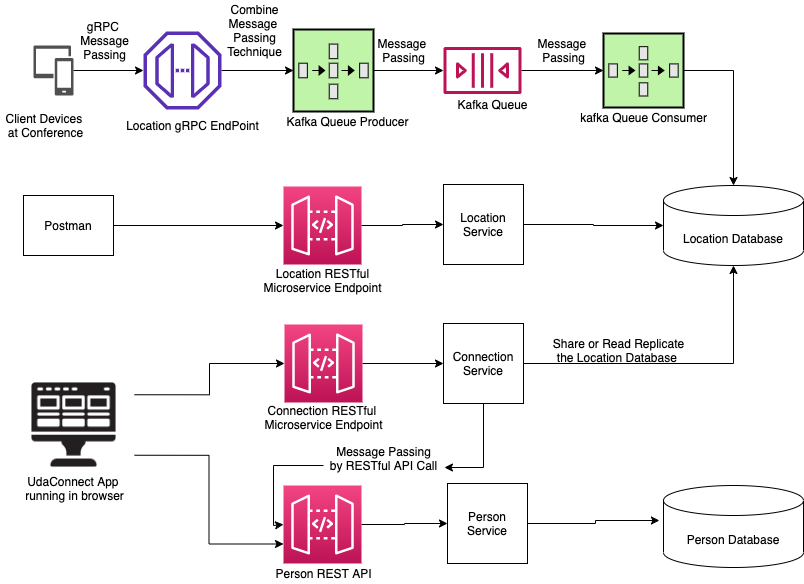

The diagram above was exported from draw.io. Its source (the exported page's mxGraphModel, read from the mxfile embedded in the PNG):
<mxGraphModel dx="1426" dy="691" grid="1" gridSize="10" guides="1" tooltips="1" connect="1" arrows="1" fold="1" page="1" pageScale="1" pageWidth="850" pageHeight="1100" math="0" shadow="0">
  <root>
    <mxCell id="0" />
    <mxCell id="1" parent="0" />
    <mxCell id="mGvabYf1FJq-HPClOe7I-5" style="edgeStyle=orthogonalEdgeStyle;rounded=0;orthogonalLoop=1;jettySize=auto;html=1;" parent="1" source="mGvabYf1FJq-HPClOe7I-1" target="mGvabYf1FJq-HPClOe7I-3" edge="1">
      <mxGeometry relative="1" as="geometry" />
    </mxCell>
    <mxCell id="mGvabYf1FJq-HPClOe7I-1" value="" style="pointerEvents=1;shadow=0;dashed=0;html=1;strokeColor=none;labelPosition=center;verticalLabelPosition=bottom;verticalAlign=top;align=center;fillColor=#505050;shape=mxgraph.mscae.intune.device_group" parent="1" vertex="1">
      <mxGeometry x="40" y="80" width="40" height="50" as="geometry" />
    </mxCell>
    <mxCell id="-_Tg9rlU-D6I9-rJKRvO-5" style="edgeStyle=orthogonalEdgeStyle;rounded=0;orthogonalLoop=1;jettySize=auto;html=1;entryX=0;entryY=0.5;entryDx=0;entryDy=0;entryPerimeter=0;" edge="1" parent="1" source="mGvabYf1FJq-HPClOe7I-3" target="-_Tg9rlU-D6I9-rJKRvO-1">
      <mxGeometry relative="1" as="geometry" />
    </mxCell>
    <mxCell id="mGvabYf1FJq-HPClOe7I-3" value="" style="outlineConnect=0;fontColor=#232F3E;gradientColor=none;fillColor=#5A30B5;strokeColor=none;dashed=0;verticalLabelPosition=bottom;verticalAlign=top;align=center;html=1;fontSize=12;fontStyle=0;aspect=fixed;pointerEvents=1;shape=mxgraph.aws4.endpoint;" parent="1" vertex="1">
      <mxGeometry x="150" y="66" width="78" height="78" as="geometry" />
    </mxCell>
    <mxCell id="mGvabYf1FJq-HPClOe7I-4" value="Location gRPC EndPoint" style="text;html=1;align=center;verticalAlign=middle;resizable=0;points=[];autosize=1;strokeColor=none;" parent="1" vertex="1">
      <mxGeometry x="124" y="150" width="150" height="20" as="geometry" />
    </mxCell>
    <mxCell id="mGvabYf1FJq-HPClOe7I-6" value="gRPC&amp;nbsp;&lt;br&gt;Message&lt;br&gt;Passing" style="text;html=1;align=center;verticalAlign=middle;resizable=0;points=[];autosize=1;strokeColor=none;" parent="1" vertex="1">
      <mxGeometry x="81" y="50" width="60" height="50" as="geometry" />
    </mxCell>
    <mxCell id="mGvabYf1FJq-HPClOe7I-12" style="edgeStyle=orthogonalEdgeStyle;rounded=0;orthogonalLoop=1;jettySize=auto;html=1;entryX=0;entryY=0.5;entryDx=0;entryDy=0;entryPerimeter=0;" parent="1" source="mGvabYf1FJq-HPClOe7I-7" target="mGvabYf1FJq-HPClOe7I-10" edge="1">
      <mxGeometry relative="1" as="geometry" />
    </mxCell>
    <mxCell id="mGvabYf1FJq-HPClOe7I-7" value="" style="outlineConnect=0;fontColor=#232F3E;gradientColor=none;fillColor=#BC1356;strokeColor=none;dashed=0;verticalLabelPosition=bottom;verticalAlign=top;align=center;html=1;fontSize=12;fontStyle=0;aspect=fixed;pointerEvents=1;shape=mxgraph.aws4.queue;" parent="1" vertex="1">
      <mxGeometry x="450" y="81.5" width="78" height="47" as="geometry" />
    </mxCell>
    <mxCell id="mGvabYf1FJq-HPClOe7I-8" value="Kafka Queue" style="text;html=1;align=center;verticalAlign=middle;resizable=0;points=[];autosize=1;strokeColor=none;" parent="1" vertex="1">
      <mxGeometry x="454" y="128.5" width="90" height="20" as="geometry" />
    </mxCell>
    <mxCell id="mGvabYf1FJq-HPClOe7I-14" style="edgeStyle=orthogonalEdgeStyle;rounded=0;orthogonalLoop=1;jettySize=auto;html=1;entryX=0.5;entryY=0;entryDx=0;entryDy=0;entryPerimeter=0;" parent="1" source="mGvabYf1FJq-HPClOe7I-10" target="mGvabYf1FJq-HPClOe7I-13" edge="1">
      <mxGeometry relative="1" as="geometry">
        <Array as="points">
          <mxPoint x="740" y="105" />
        </Array>
      </mxGeometry>
    </mxCell>
    <mxCell id="mGvabYf1FJq-HPClOe7I-10" value="" style="strokeWidth=2;outlineConnect=0;dashed=0;align=center;fontSize=8;fillColor=#c0f5a9;verticalLabelPosition=bottom;verticalAlign=top;shape=mxgraph.eip.composed_message_processor;" parent="1" vertex="1">
      <mxGeometry x="610" y="68" width="80" height="74" as="geometry" />
    </mxCell>
    <mxCell id="mGvabYf1FJq-HPClOe7I-11" value="kafka Queue Consumer" style="text;html=1;align=center;verticalAlign=middle;resizable=0;points=[];autosize=1;strokeColor=none;" parent="1" vertex="1">
      <mxGeometry x="580" y="142" width="140" height="20" as="geometry" />
    </mxCell>
    <mxCell id="mGvabYf1FJq-HPClOe7I-13" value="Location Database" style="shape=cylinder3;whiteSpace=wrap;html=1;boundedLbl=1;backgroundOutline=1;size=15;" parent="1" vertex="1">
      <mxGeometry x="670" y="220" width="140" height="80" as="geometry" />
    </mxCell>
    <mxCell id="mGvabYf1FJq-HPClOe7I-30" style="edgeStyle=orthogonalEdgeStyle;rounded=0;orthogonalLoop=1;jettySize=auto;html=1;entryX=0;entryY=0.5;entryDx=0;entryDy=0;" parent="1" source="mGvabYf1FJq-HPClOe7I-15" target="mGvabYf1FJq-HPClOe7I-26" edge="1">
      <mxGeometry relative="1" as="geometry" />
    </mxCell>
    <mxCell id="mGvabYf1FJq-HPClOe7I-15" value="" style="points=[[0,0,0],[0.25,0,0],[0.5,0,0],[0.75,0,0],[1,0,0],[0,1,0],[0.25,1,0],[0.5,1,0],[0.75,1,0],[1,1,0],[0,0.25,0],[0,0.5,0],[0,0.75,0],[1,0.25,0],[1,0.5,0],[1,0.75,0]];outlineConnect=0;fontColor=#232F3E;gradientColor=#F34482;gradientDirection=north;fillColor=#BC1356;strokeColor=#ffffff;dashed=0;verticalLabelPosition=bottom;verticalAlign=top;align=center;html=1;fontSize=12;fontStyle=0;aspect=fixed;shape=mxgraph.aws4.resourceIcon;resIcon=mxgraph.aws4.api_gateway;" parent="1" vertex="1">
      <mxGeometry x="290" y="221" width="78" height="78" as="geometry" />
    </mxCell>
    <mxCell id="mGvabYf1FJq-HPClOe7I-16" value="Location RESTful&lt;br&gt;Microservice Endpoint" style="text;html=1;align=center;verticalAlign=middle;resizable=0;points=[];autosize=1;strokeColor=none;" parent="1" vertex="1">
      <mxGeometry x="264" y="300" width="130" height="30" as="geometry" />
    </mxCell>
    <mxCell id="mGvabYf1FJq-HPClOe7I-28" style="edgeStyle=orthogonalEdgeStyle;rounded=0;orthogonalLoop=1;jettySize=auto;html=1;entryX=0;entryY=0.5;entryDx=0;entryDy=0;" parent="1" source="mGvabYf1FJq-HPClOe7I-18" target="mGvabYf1FJq-HPClOe7I-25" edge="1">
      <mxGeometry relative="1" as="geometry">
        <Array as="points">
          <mxPoint x="360" y="399" />
          <mxPoint x="360" y="399" />
        </Array>
      </mxGeometry>
    </mxCell>
    <mxCell id="mGvabYf1FJq-HPClOe7I-18" value="" style="points=[[0,0,0],[0.25,0,0],[0.5,0,0],[0.75,0,0],[1,0,0],[0,1,0],[0.25,1,0],[0.5,1,0],[0.75,1,0],[1,1,0],[0,0.25,0],[0,0.5,0],[0,0.75,0],[1,0.25,0],[1,0.5,0],[1,0.75,0]];outlineConnect=0;fontColor=#232F3E;gradientColor=#F34482;gradientDirection=north;fillColor=#BC1356;strokeColor=#ffffff;dashed=0;verticalLabelPosition=bottom;verticalAlign=top;align=center;html=1;fontSize=12;fontStyle=0;aspect=fixed;shape=mxgraph.aws4.resourceIcon;resIcon=mxgraph.aws4.api_gateway;" parent="1" vertex="1">
      <mxGeometry x="291" y="359" width="78" height="78" as="geometry" />
    </mxCell>
    <mxCell id="mGvabYf1FJq-HPClOe7I-19" value="Connection RESTful &lt;br&gt;Microservice Endpoint" style="text;html=1;align=center;verticalAlign=middle;resizable=0;points=[];autosize=1;strokeColor=none;" parent="1" vertex="1">
      <mxGeometry x="265" y="437" width="130" height="30" as="geometry" />
    </mxCell>
    <mxCell id="mGvabYf1FJq-HPClOe7I-33" style="edgeStyle=orthogonalEdgeStyle;rounded=0;orthogonalLoop=1;jettySize=auto;html=1;entryX=0;entryY=0.5;entryDx=0;entryDy=0;" parent="1" source="mGvabYf1FJq-HPClOe7I-21" target="mGvabYf1FJq-HPClOe7I-27" edge="1">
      <mxGeometry relative="1" as="geometry" />
    </mxCell>
    <mxCell id="mGvabYf1FJq-HPClOe7I-21" value="" style="points=[[0,0,0],[0.25,0,0],[0.5,0,0],[0.75,0,0],[1,0,0],[0,1,0],[0.25,1,0],[0.5,1,0],[0.75,1,0],[1,1,0],[0,0.25,0],[0,0.5,0],[0,0.75,0],[1,0.25,0],[1,0.5,0],[1,0.75,0]];outlineConnect=0;fontColor=#232F3E;gradientColor=#F34482;gradientDirection=north;fillColor=#BC1356;strokeColor=#ffffff;dashed=0;verticalLabelPosition=bottom;verticalAlign=top;align=center;html=1;fontSize=12;fontStyle=0;aspect=fixed;shape=mxgraph.aws4.resourceIcon;resIcon=mxgraph.aws4.api_gateway;" parent="1" vertex="1">
      <mxGeometry x="290" y="520" width="78" height="78" as="geometry" />
    </mxCell>
    <mxCell id="mGvabYf1FJq-HPClOe7I-22" value="Person REST API" style="text;html=1;align=center;verticalAlign=middle;resizable=0;points=[];autosize=1;strokeColor=none;" parent="1" vertex="1">
      <mxGeometry x="275" y="598" width="110" height="20" as="geometry" />
    </mxCell>
    <mxCell id="mGvabYf1FJq-HPClOe7I-23" value="Person Database" style="shape=cylinder3;whiteSpace=wrap;html=1;boundedLbl=1;backgroundOutline=1;size=15;" parent="1" vertex="1">
      <mxGeometry x="670" y="520" width="140" height="82" as="geometry" />
    </mxCell>
    <mxCell id="mGvabYf1FJq-HPClOe7I-29" style="edgeStyle=orthogonalEdgeStyle;rounded=0;orthogonalLoop=1;jettySize=auto;html=1;entryX=0.5;entryY=1;entryDx=0;entryDy=0;entryPerimeter=0;" parent="1" source="mGvabYf1FJq-HPClOe7I-25" target="mGvabYf1FJq-HPClOe7I-13" edge="1">
      <mxGeometry relative="1" as="geometry" />
    </mxCell>
    <mxCell id="mGvabYf1FJq-HPClOe7I-32" style="edgeStyle=orthogonalEdgeStyle;rounded=0;orthogonalLoop=1;jettySize=auto;html=1;entryX=0;entryY=0.5;entryDx=0;entryDy=0;entryPerimeter=0;startArrow=none;" parent="1" source="mGvabYf1FJq-HPClOe7I-36" target="mGvabYf1FJq-HPClOe7I-21" edge="1">
      <mxGeometry relative="1" as="geometry">
        <mxPoint x="160" y="560" as="targetPoint" />
        <Array as="points">
          <mxPoint x="280" y="500" />
          <mxPoint x="280" y="560" />
        </Array>
      </mxGeometry>
    </mxCell>
    <mxCell id="-_Tg9rlU-D6I9-rJKRvO-15" style="edgeStyle=orthogonalEdgeStyle;rounded=0;orthogonalLoop=1;jettySize=auto;html=1;exitX=0.5;exitY=1;exitDx=0;exitDy=0;entryX=1.008;entryY=0.817;entryDx=0;entryDy=0;entryPerimeter=0;" edge="1" parent="1" source="mGvabYf1FJq-HPClOe7I-25" target="mGvabYf1FJq-HPClOe7I-36">
      <mxGeometry relative="1" as="geometry" />
    </mxCell>
    <mxCell id="mGvabYf1FJq-HPClOe7I-25" value="Connection Service" style="whiteSpace=wrap;html=1;aspect=fixed;" parent="1" vertex="1">
      <mxGeometry x="450" y="358" width="80" height="80" as="geometry" />
    </mxCell>
    <mxCell id="mGvabYf1FJq-HPClOe7I-31" style="edgeStyle=orthogonalEdgeStyle;rounded=0;orthogonalLoop=1;jettySize=auto;html=1;entryX=0;entryY=0.5;entryDx=0;entryDy=0;entryPerimeter=0;" parent="1" source="mGvabYf1FJq-HPClOe7I-26" target="mGvabYf1FJq-HPClOe7I-13" edge="1">
      <mxGeometry relative="1" as="geometry" />
    </mxCell>
    <mxCell id="mGvabYf1FJq-HPClOe7I-26" value="Location Service" style="whiteSpace=wrap;html=1;aspect=fixed;" parent="1" vertex="1">
      <mxGeometry x="450" y="219" width="80" height="80" as="geometry" />
    </mxCell>
    <mxCell id="mGvabYf1FJq-HPClOe7I-34" style="edgeStyle=orthogonalEdgeStyle;rounded=0;orthogonalLoop=1;jettySize=auto;html=1;entryX=-0.029;entryY=0.427;entryDx=0;entryDy=0;entryPerimeter=0;" parent="1" source="mGvabYf1FJq-HPClOe7I-27" target="mGvabYf1FJq-HPClOe7I-23" edge="1">
      <mxGeometry relative="1" as="geometry" />
    </mxCell>
    <mxCell id="mGvabYf1FJq-HPClOe7I-27" value="Person Service" style="whiteSpace=wrap;html=1;aspect=fixed;" parent="1" vertex="1">
      <mxGeometry x="454" y="518" width="80" height="80" as="geometry" />
    </mxCell>
    <mxCell id="mGvabYf1FJq-HPClOe7I-35" value="Share or Read Replicate&lt;br&gt;the Location Database&amp;nbsp;" style="text;html=1;align=center;verticalAlign=middle;resizable=0;points=[];autosize=1;strokeColor=none;" parent="1" vertex="1">
      <mxGeometry x="550" y="370" width="150" height="30" as="geometry" />
    </mxCell>
    <mxCell id="mGvabYf1FJq-HPClOe7I-40" style="edgeStyle=orthogonalEdgeStyle;rounded=0;orthogonalLoop=1;jettySize=auto;html=1;entryX=0;entryY=0.5;entryDx=0;entryDy=0;entryPerimeter=0;exitX=1;exitY=0.25;exitDx=0;exitDy=0;" parent="1" source="mGvabYf1FJq-HPClOe7I-37" target="mGvabYf1FJq-HPClOe7I-18" edge="1">
      <mxGeometry relative="1" as="geometry">
        <mxPoint x="200" y="470" as="sourcePoint" />
      </mxGeometry>
    </mxCell>
    <mxCell id="mGvabYf1FJq-HPClOe7I-41" style="edgeStyle=orthogonalEdgeStyle;rounded=0;orthogonalLoop=1;jettySize=auto;html=1;exitX=1;exitY=0.75;exitDx=0;exitDy=0;entryX=0;entryY=0.75;entryDx=0;entryDy=0;entryPerimeter=0;" parent="1" source="mGvabYf1FJq-HPClOe7I-37" target="mGvabYf1FJq-HPClOe7I-21" edge="1">
      <mxGeometry relative="1" as="geometry" />
    </mxCell>
    <mxCell id="mGvabYf1FJq-HPClOe7I-37" value="" style="shape=image;html=1;verticalAlign=top;verticalLabelPosition=bottom;labelBackgroundColor=#ffffff;imageAspect=0;aspect=fixed;image=https://cdn4.iconfinder.com/data/icons/technology-83/1000/app_frontend_end_front_front-end_front_end_development-128.png" parent="1" vertex="1">
      <mxGeometry x="20" y="399" width="121" height="121" as="geometry" />
    </mxCell>
    <mxCell id="mGvabYf1FJq-HPClOe7I-38" value="Client Devices &lt;br&gt;at Conference" style="text;html=1;align=center;verticalAlign=middle;resizable=0;points=[];autosize=1;strokeColor=none;" parent="1" vertex="1">
      <mxGeometry x="7" y="145" width="90" height="30" as="geometry" />
    </mxCell>
    <mxCell id="mGvabYf1FJq-HPClOe7I-39" value="UdaConnect App &lt;br&gt;running in browser" style="text;html=1;align=center;verticalAlign=middle;resizable=0;points=[];autosize=1;strokeColor=none;" parent="1" vertex="1">
      <mxGeometry x="25.5" y="507.5" width="110" height="30" as="geometry" />
    </mxCell>
    <mxCell id="-_Tg9rlU-D6I9-rJKRvO-6" style="edgeStyle=orthogonalEdgeStyle;rounded=0;orthogonalLoop=1;jettySize=auto;html=1;" edge="1" parent="1" source="-_Tg9rlU-D6I9-rJKRvO-1" target="mGvabYf1FJq-HPClOe7I-7">
      <mxGeometry relative="1" as="geometry" />
    </mxCell>
    <mxCell id="-_Tg9rlU-D6I9-rJKRvO-1" value="" style="strokeWidth=2;outlineConnect=0;dashed=0;align=center;fontSize=8;fillColor=#c0f5a9;verticalLabelPosition=bottom;verticalAlign=top;shape=mxgraph.eip.composed_message_processor;" vertex="1" parent="1">
      <mxGeometry x="300" y="64" width="80" height="82" as="geometry" />
    </mxCell>
    <mxCell id="-_Tg9rlU-D6I9-rJKRvO-4" value="Kafka Queue Producer" style="text;html=1;align=center;verticalAlign=middle;resizable=0;points=[];autosize=1;strokeColor=none;" vertex="1" parent="1">
      <mxGeometry x="284" y="146" width="140" height="20" as="geometry" />
    </mxCell>
    <mxCell id="-_Tg9rlU-D6I9-rJKRvO-7" value="Combine&lt;br&gt;Message &lt;br&gt;Passing&lt;br&gt;Technique" style="text;html=1;align=center;verticalAlign=middle;resizable=0;points=[];autosize=1;strokeColor=none;" vertex="1" parent="1">
      <mxGeometry x="226" y="35" width="70" height="60" as="geometry" />
    </mxCell>
    <mxCell id="-_Tg9rlU-D6I9-rJKRvO-8" value="Message &lt;br&gt;Passing" style="text;html=1;align=center;verticalAlign=middle;resizable=0;points=[];autosize=1;strokeColor=none;" vertex="1" parent="1">
      <mxGeometry x="380" y="70" width="60" height="30" as="geometry" />
    </mxCell>
    <mxCell id="-_Tg9rlU-D6I9-rJKRvO-9" value="Message &lt;br&gt;Passing" style="text;html=1;align=center;verticalAlign=middle;resizable=0;points=[];autosize=1;strokeColor=none;" vertex="1" parent="1">
      <mxGeometry x="540" y="70" width="60" height="30" as="geometry" />
    </mxCell>
    <mxCell id="mGvabYf1FJq-HPClOe7I-36" value="Message Passing&lt;br&gt;by RESTful API Call" style="text;html=1;align=center;verticalAlign=middle;resizable=0;points=[];autosize=1;strokeColor=none;" parent="1" vertex="1">
      <mxGeometry x="330" y="477.5" width="120" height="30" as="geometry" />
    </mxCell>
    <mxCell id="-_Tg9rlU-D6I9-rJKRvO-17" style="edgeStyle=orthogonalEdgeStyle;rounded=0;orthogonalLoop=1;jettySize=auto;html=1;entryX=0;entryY=0.5;entryDx=0;entryDy=0;entryPerimeter=0;" edge="1" parent="1" source="-_Tg9rlU-D6I9-rJKRvO-16" target="mGvabYf1FJq-HPClOe7I-15">
      <mxGeometry relative="1" as="geometry" />
    </mxCell>
    <mxCell id="-_Tg9rlU-D6I9-rJKRvO-16" value="Postman" style="rounded=0;whiteSpace=wrap;html=1;" vertex="1" parent="1">
      <mxGeometry x="30" y="230" width="90" height="60" as="geometry" />
    </mxCell>
  </root>
</mxGraphModel>